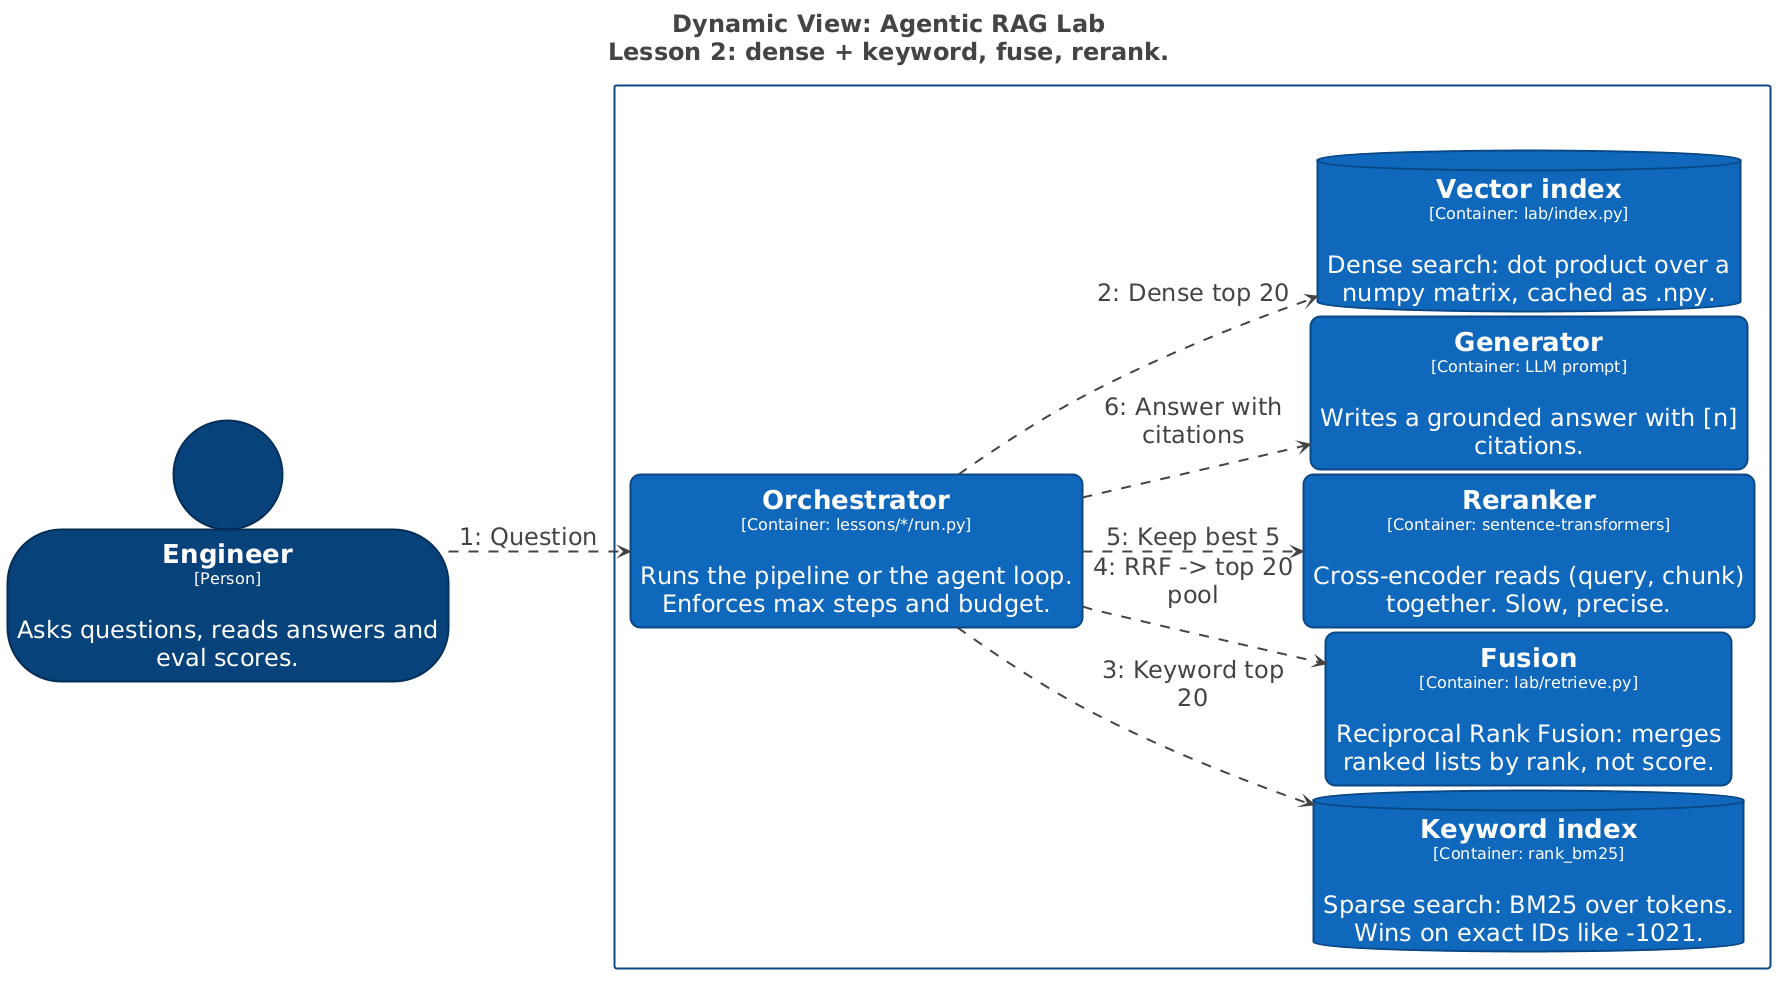

The diagram above was rendered by PlantUML. Its source (embedded in the PNG):
@startuml
title <size:24>Dynamic View: Agentic RAG Lab</size>\n<size:24>Lesson 2: dense + keyword, fuse, rerank.</size>

set separator none
left to right direction
skinparam ranksep 20
skinparam nodesep 5
hide stereotype

<style>
  root {
    BackgroundColor: #ffffff;
    FontColor: #444444;
  }
  // Element
  .Element-RWxlbWVudA== {
    BackgroundColor: #1168bd;
    LineColor: #0b4884;
    LineStyle: 0;
    LineThickness: 2;
    RoundCorner: 20;
    FontColor: #ffffff;
    FontSize: 24;
    HorizontalAlignment: center;
    Shadowing: 0;
    MaximumWidth: 450;
  }
  // Element,Person
  .Element-RWxlbWVudCxQZXJzb24= {
    BackgroundColor: #08427b;
    LineColor: #052e56;
    LineStyle: 0;
    LineThickness: 2;
    FontColor: #ffffff;
    FontSize: 24;
    HorizontalAlignment: center;
    Shadowing: 0;
    MaximumWidth: 450;
  }
  // Element,Store
  .Element-RWxlbWVudCxTdG9yZQ== {
    BackgroundColor: #1168bd;
    LineColor: #0b4884;
    LineStyle: 0;
    LineThickness: 2;
    FontColor: #ffffff;
    FontSize: 24;
    HorizontalAlignment: center;
    Shadowing: 0;
    MaximumWidth: 450;
  }
  // Relationship
  .Relationship-UmVsYXRpb25zaGlw {
    LineThickness: 2;
    LineStyle: 10-10;
    LineColor: #444444;
    FontColor: #444444;
    FontSize: 24;
    MaximumWidth: 200;
  }
  // Agentic RAG Lab
  .Boundary-QWdlbnRpYyBSQUcgTGFi {
    BackgroundColor: #ffffff;
    LineColor: #0b4884;
    LineStyle: 0;
    LineThickness: 2;
    FontColor: #ffffff;
    FontSize: 24;
    HorizontalAlignment: center;
    Shadowing: 0;
  }
</style>

rectangle "Agentic RAG Lab\n<size:16>[Software System]</size>" <<Boundary-QWdlbnRpYyBSQUcgTGFi>> {
  database "==Keyword index\n<size:16>[Container: rank_bm25]</size>\n\nSparse search: BM25 over tokens. Wins on exact IDs like -1021." <<Element-RWxlbWVudCxTdG9yZQ==>> as AgenticRAGLab.Keywordindex
  rectangle "==Fusion\n<size:16>[Container: lab/retrieve.py]</size>\n\nReciprocal Rank Fusion: merges ranked lists by rank, not score." <<Element-RWxlbWVudA==>> as AgenticRAGLab.Fusion
  rectangle "==Reranker\n<size:16>[Container: sentence-transformers]</size>\n\nCross-encoder reads (query, chunk) together. Slow, precise." <<Element-RWxlbWVudA==>> as AgenticRAGLab.Reranker
  rectangle "==Orchestrator\n<size:16>[Container: lessons/*/run.py]</size>\n\nRuns the pipeline or the agent loop. Enforces max steps and budget." <<Element-RWxlbWVudA==>> as AgenticRAGLab.Orchestrator
  rectangle "==Generator\n<size:16>[Container: LLM prompt]</size>\n\nWrites a grounded answer with [n] citations." <<Element-RWxlbWVudA==>> as AgenticRAGLab.Generator
  database "==Vector index\n<size:16>[Container: lab/index.py]</size>\n\nDense search: dot product over a numpy matrix, cached as .npy." <<Element-RWxlbWVudCxTdG9yZQ==>> as AgenticRAGLab.Vectorindex
}

person "==Engineer\n<size:16>[Person]</size>\n\nAsks questions, reads answers and eval scores." <<Element-RWxlbWVudCxQZXJzb24=>> as Engineer

Engineer --> AgenticRAGLab.Orchestrator <<Relationship-UmVsYXRpb25zaGlw>> : "1: Question"
AgenticRAGLab.Orchestrator --> AgenticRAGLab.Vectorindex <<Relationship-UmVsYXRpb25zaGlw>> : "2: Dense top 20"
AgenticRAGLab.Orchestrator --> AgenticRAGLab.Keywordindex <<Relationship-UmVsYXRpb25zaGlw>> : "3: Keyword top 20"
AgenticRAGLab.Orchestrator --> AgenticRAGLab.Fusion <<Relationship-UmVsYXRpb25zaGlw>> : "4: RRF -> top 20 pool"
AgenticRAGLab.Orchestrator --> AgenticRAGLab.Reranker <<Relationship-UmVsYXRpb25zaGlw>> : "5: Keep best 5"
AgenticRAGLab.Orchestrator --> AgenticRAGLab.Generator <<Relationship-UmVsYXRpb25zaGlw>> : "6: Answer with citations"

@enduml